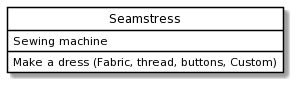

The diagram above was rendered by PlantUML. Its source (embedded in the PNG):
@startuml
skinparam class {
	BackgroundColor White
	ArrowColor Black
	BorderColor Black
}
class "Seamstress" as P {
 Sewing machine
Make a dress (Fabric, thread, buttons, Custom)
}
hide circle
@enduml